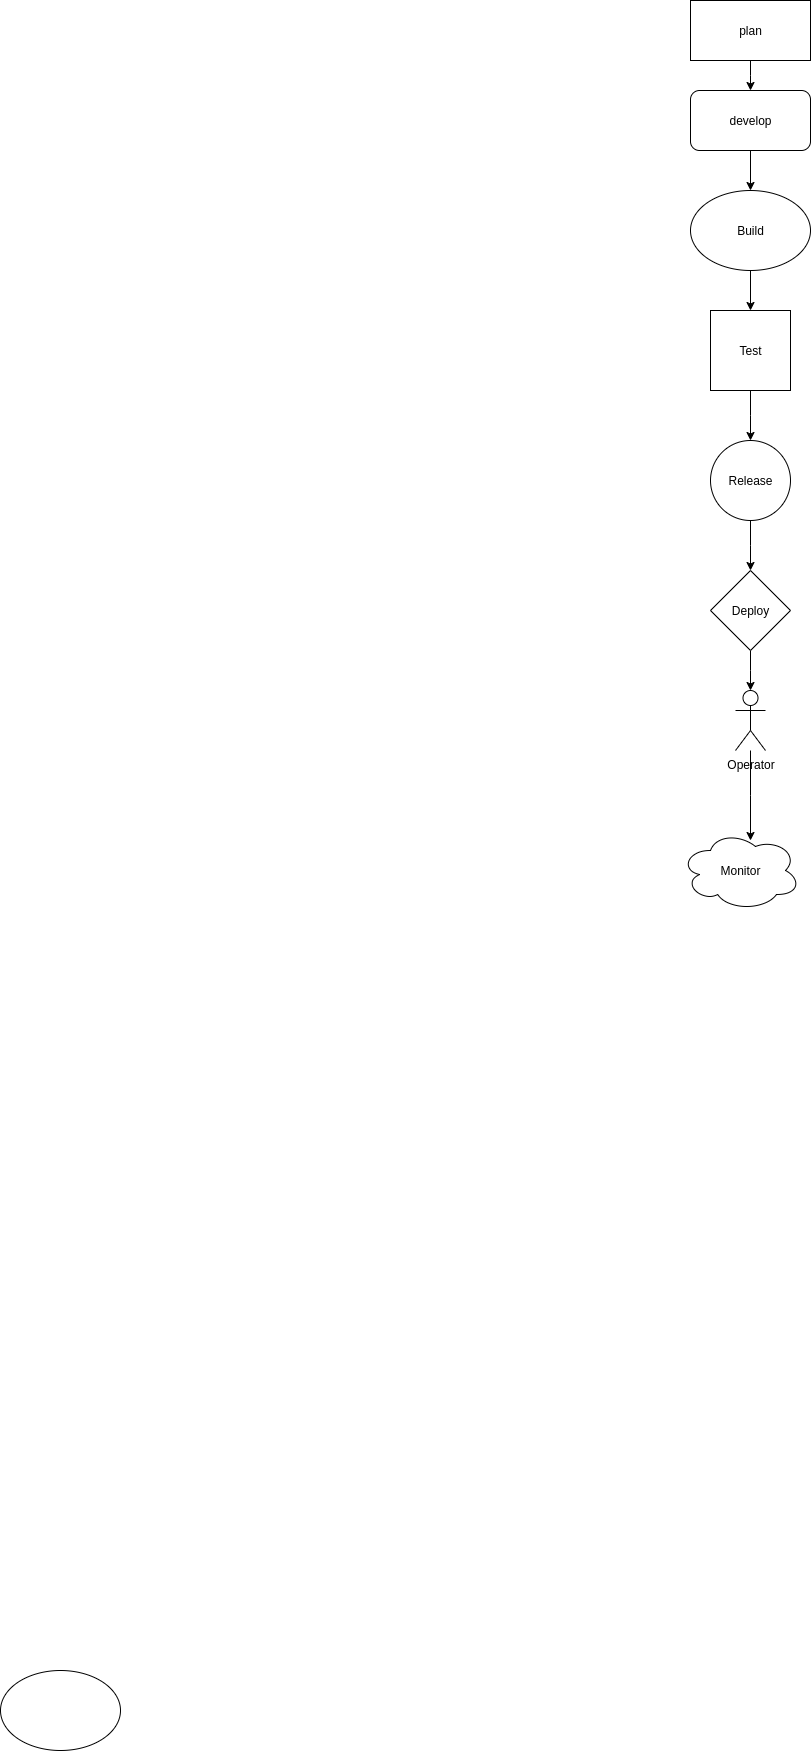

The diagram above was exported from draw.io. Its source (the exported page's mxGraphModel, read from the mxfile embedded in the PNG):
<mxGraphModel dx="1722" dy="1593" grid="1" gridSize="10" guides="1" tooltips="1" connect="1" arrows="1" fold="1" page="1" pageScale="1" pageWidth="850" pageHeight="1100" math="0" shadow="0">
  <root>
    <mxCell id="0" />
    <mxCell id="1" parent="0" />
    <mxCell id="-7DVO7Fo2jL5RMwvfJzQ-3" value="" style="ellipse;whiteSpace=wrap;html=1;" parent="1" vertex="1">
      <mxGeometry x="-340" y="570" width="120" height="80" as="geometry" />
    </mxCell>
    <mxCell id="6tx8c9HLo9UDffKQ8b3g-4" value="" style="edgeStyle=orthogonalEdgeStyle;rounded=0;orthogonalLoop=1;jettySize=auto;html=1;" edge="1" parent="1" source="6tx8c9HLo9UDffKQ8b3g-1">
      <mxGeometry relative="1" as="geometry">
        <mxPoint x="410" y="-1010" as="targetPoint" />
      </mxGeometry>
    </mxCell>
    <mxCell id="6tx8c9HLo9UDffKQ8b3g-1" value="plan" style="rounded=0;whiteSpace=wrap;html=1;" vertex="1" parent="1">
      <mxGeometry x="350" y="-1100" width="120" height="60" as="geometry" />
    </mxCell>
    <mxCell id="6tx8c9HLo9UDffKQ8b3g-23" value="" style="edgeStyle=orthogonalEdgeStyle;rounded=0;orthogonalLoop=1;jettySize=auto;html=1;" edge="1" parent="1" source="6tx8c9HLo9UDffKQ8b3g-11" target="6tx8c9HLo9UDffKQ8b3g-12">
      <mxGeometry relative="1" as="geometry" />
    </mxCell>
    <mxCell id="6tx8c9HLo9UDffKQ8b3g-11" value="develop" style="rounded=1;whiteSpace=wrap;html=1;" vertex="1" parent="1">
      <mxGeometry x="350" y="-1010" width="120" height="60" as="geometry" />
    </mxCell>
    <mxCell id="6tx8c9HLo9UDffKQ8b3g-14" value="" style="edgeStyle=orthogonalEdgeStyle;rounded=0;orthogonalLoop=1;jettySize=auto;html=1;" edge="1" parent="1" source="6tx8c9HLo9UDffKQ8b3g-15">
      <mxGeometry relative="1" as="geometry">
        <mxPoint x="410" y="-660" as="targetPoint" />
      </mxGeometry>
    </mxCell>
    <mxCell id="6tx8c9HLo9UDffKQ8b3g-12" value="Build" style="ellipse;whiteSpace=wrap;html=1;" vertex="1" parent="1">
      <mxGeometry x="350" y="-910" width="120" height="80" as="geometry" />
    </mxCell>
    <mxCell id="6tx8c9HLo9UDffKQ8b3g-19" value="" style="edgeStyle=orthogonalEdgeStyle;rounded=0;orthogonalLoop=1;jettySize=auto;html=1;" edge="1" parent="1" source="6tx8c9HLo9UDffKQ8b3g-12" target="6tx8c9HLo9UDffKQ8b3g-15">
      <mxGeometry relative="1" as="geometry">
        <mxPoint x="410" y="-830" as="sourcePoint" />
        <mxPoint x="410" y="-660" as="targetPoint" />
      </mxGeometry>
    </mxCell>
    <mxCell id="6tx8c9HLo9UDffKQ8b3g-15" value="Test" style="whiteSpace=wrap;html=1;aspect=fixed;" vertex="1" parent="1">
      <mxGeometry x="370" y="-790" width="80" height="80" as="geometry" />
    </mxCell>
    <mxCell id="6tx8c9HLo9UDffKQ8b3g-28" value="" style="edgeStyle=orthogonalEdgeStyle;rounded=0;orthogonalLoop=1;jettySize=auto;html=1;" edge="1" parent="1" source="6tx8c9HLo9UDffKQ8b3g-18">
      <mxGeometry relative="1" as="geometry">
        <mxPoint x="410" y="-530" as="targetPoint" />
      </mxGeometry>
    </mxCell>
    <mxCell id="6tx8c9HLo9UDffKQ8b3g-18" value="Release" style="ellipse;whiteSpace=wrap;html=1;aspect=fixed;" vertex="1" parent="1">
      <mxGeometry x="370" y="-660" width="80" height="80" as="geometry" />
    </mxCell>
    <mxCell id="6tx8c9HLo9UDffKQ8b3g-31" value="" style="edgeStyle=orthogonalEdgeStyle;rounded=0;orthogonalLoop=1;jettySize=auto;html=1;" edge="1" parent="1" source="6tx8c9HLo9UDffKQ8b3g-29">
      <mxGeometry relative="1" as="geometry">
        <mxPoint x="410" y="-410" as="targetPoint" />
      </mxGeometry>
    </mxCell>
    <mxCell id="6tx8c9HLo9UDffKQ8b3g-29" value="Deploy" style="rhombus;whiteSpace=wrap;html=1;" vertex="1" parent="1">
      <mxGeometry x="370" y="-530" width="80" height="80" as="geometry" />
    </mxCell>
    <mxCell id="6tx8c9HLo9UDffKQ8b3g-38" style="edgeStyle=orthogonalEdgeStyle;rounded=0;orthogonalLoop=1;jettySize=auto;html=1;" edge="1" parent="1" source="6tx8c9HLo9UDffKQ8b3g-32">
      <mxGeometry relative="1" as="geometry">
        <mxPoint x="410" y="-260" as="targetPoint" />
      </mxGeometry>
    </mxCell>
    <mxCell id="6tx8c9HLo9UDffKQ8b3g-32" value="Operator" style="shape=umlActor;verticalLabelPosition=bottom;verticalAlign=top;html=1;outlineConnect=0;" vertex="1" parent="1">
      <mxGeometry x="395" y="-410" width="30" height="60" as="geometry" />
    </mxCell>
    <mxCell id="6tx8c9HLo9UDffKQ8b3g-35" value="Monitor" style="ellipse;shape=cloud;whiteSpace=wrap;html=1;" vertex="1" parent="1">
      <mxGeometry x="340" y="-270" width="120" height="80" as="geometry" />
    </mxCell>
  </root>
</mxGraphModel>